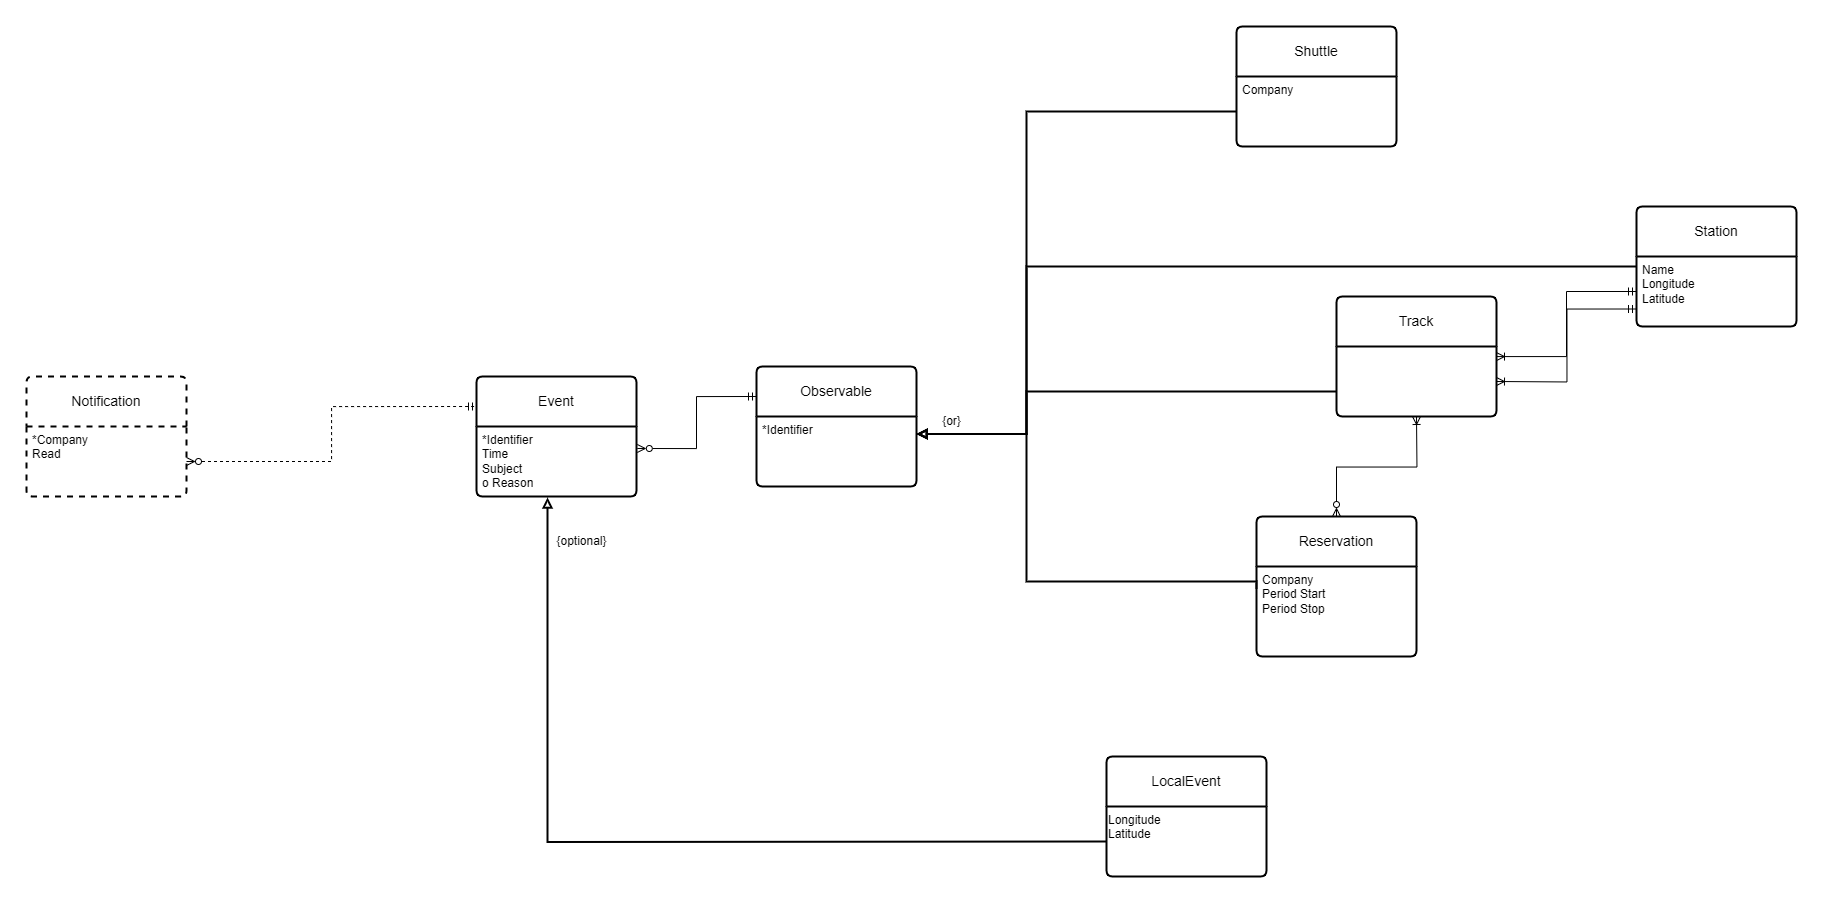

The diagram above was exported from draw.io. Its source (the exported page's mxGraphModel, read from the mxfile embedded in the PNG):
<mxGraphModel dx="422" dy="1257" grid="1" gridSize="10" guides="1" tooltips="1" connect="1" arrows="1" fold="1" page="1" pageScale="1" pageWidth="850" pageHeight="1100" math="0" shadow="0">
  <root>
    <mxCell id="0" />
    <mxCell id="1" parent="0" />
    <mxCell id="3tqjzr7pb6yNpzPSLCOM-37" value="Shuttle" style="swimlane;childLayout=stackLayout;horizontal=1;startSize=50;horizontalStack=0;rounded=1;fontSize=14;fontStyle=0;strokeWidth=2;resizeParent=0;resizeLast=1;shadow=0;dashed=0;align=center;arcSize=4;whiteSpace=wrap;html=1;" parent="1" vertex="1">
      <mxGeometry x="3040" y="70" width="160" height="120" as="geometry" />
    </mxCell>
    <mxCell id="3tqjzr7pb6yNpzPSLCOM-38" value="Company" style="align=left;strokeColor=none;fillColor=none;spacingLeft=4;fontSize=12;verticalAlign=top;resizable=0;rotatable=0;part=1;html=1;" parent="3tqjzr7pb6yNpzPSLCOM-37" vertex="1">
      <mxGeometry y="50" width="160" height="70" as="geometry" />
    </mxCell>
    <mxCell id="3tqjzr7pb6yNpzPSLCOM-74" style="edgeStyle=orthogonalEdgeStyle;rounded=0;orthogonalLoop=1;jettySize=auto;html=1;entryX=0;entryY=0.5;entryDx=0;entryDy=0;endArrow=ERmandOne;endFill=0;startArrow=ERoneToMany;startFill=0;" parent="1" source="3tqjzr7pb6yNpzPSLCOM-39" target="3tqjzr7pb6yNpzPSLCOM-66" edge="1">
      <mxGeometry relative="1" as="geometry" />
    </mxCell>
    <mxCell id="3tqjzr7pb6yNpzPSLCOM-39" value="Track" style="swimlane;childLayout=stackLayout;horizontal=1;startSize=50;horizontalStack=0;rounded=1;fontSize=14;fontStyle=0;strokeWidth=2;resizeParent=0;resizeLast=1;shadow=0;dashed=0;align=center;arcSize=4;whiteSpace=wrap;html=1;" parent="1" vertex="1">
      <mxGeometry x="3140" y="340" width="160" height="120" as="geometry" />
    </mxCell>
    <mxCell id="3tqjzr7pb6yNpzPSLCOM-48" style="edgeStyle=orthogonalEdgeStyle;rounded=0;orthogonalLoop=1;jettySize=auto;html=1;entryX=1;entryY=0.25;entryDx=0;entryDy=0;endArrow=block;endFill=0;strokeWidth=2;exitX=0;exitY=0.25;exitDx=0;exitDy=0;" parent="1" source="3tqjzr7pb6yNpzPSLCOM-72" target="3tqjzr7pb6yNpzPSLCOM-44" edge="1">
      <mxGeometry relative="1" as="geometry">
        <mxPoint x="2960" y="630" as="sourcePoint" />
        <Array as="points">
          <mxPoint x="3060" y="625" />
          <mxPoint x="2830" y="625" />
          <mxPoint x="2830" y="478" />
        </Array>
      </mxGeometry>
    </mxCell>
    <mxCell id="3tqjzr7pb6yNpzPSLCOM-43" value="Observable" style="swimlane;childLayout=stackLayout;horizontal=1;startSize=50;horizontalStack=0;rounded=1;fontSize=14;fontStyle=0;strokeWidth=2;resizeParent=0;resizeLast=1;shadow=0;dashed=0;align=center;arcSize=4;whiteSpace=wrap;html=1;" parent="1" vertex="1">
      <mxGeometry x="2560" y="410" width="160" height="120" as="geometry" />
    </mxCell>
    <mxCell id="3tqjzr7pb6yNpzPSLCOM-44" value="&lt;div&gt;*Identifier&lt;br&gt;&lt;/div&gt;" style="align=left;strokeColor=none;fillColor=none;spacingLeft=4;fontSize=12;verticalAlign=top;resizable=0;rotatable=0;part=1;html=1;" parent="3tqjzr7pb6yNpzPSLCOM-43" vertex="1">
      <mxGeometry y="50" width="160" height="70" as="geometry" />
    </mxCell>
    <mxCell id="3tqjzr7pb6yNpzPSLCOM-45" style="edgeStyle=orthogonalEdgeStyle;rounded=0;orthogonalLoop=1;jettySize=auto;html=1;entryX=1;entryY=0.25;entryDx=0;entryDy=0;endArrow=block;endFill=0;strokeWidth=2;" parent="1" source="3tqjzr7pb6yNpzPSLCOM-38" target="3tqjzr7pb6yNpzPSLCOM-44" edge="1">
      <mxGeometry relative="1" as="geometry">
        <Array as="points">
          <mxPoint x="2830" y="155" />
          <mxPoint x="2830" y="478" />
        </Array>
      </mxGeometry>
    </mxCell>
    <mxCell id="3tqjzr7pb6yNpzPSLCOM-46" style="edgeStyle=orthogonalEdgeStyle;rounded=0;orthogonalLoop=1;jettySize=auto;html=1;entryX=1;entryY=0.25;entryDx=0;entryDy=0;endArrow=block;endFill=0;strokeWidth=2;" parent="1" target="3tqjzr7pb6yNpzPSLCOM-44" edge="1">
      <mxGeometry relative="1" as="geometry">
        <mxPoint x="2620" y="420" as="targetPoint" />
        <Array as="points">
          <mxPoint x="2830" y="435" />
          <mxPoint x="2830" y="478" />
        </Array>
        <mxPoint x="3140" y="435" as="sourcePoint" />
      </mxGeometry>
    </mxCell>
    <mxCell id="3tqjzr7pb6yNpzPSLCOM-49" value="Event" style="swimlane;childLayout=stackLayout;horizontal=1;startSize=50;horizontalStack=0;rounded=1;fontSize=14;fontStyle=0;strokeWidth=2;resizeParent=0;resizeLast=1;shadow=0;align=center;arcSize=4;whiteSpace=wrap;html=1;spacing=2;" parent="1" vertex="1">
      <mxGeometry x="2280" y="420" width="160" height="120" as="geometry" />
    </mxCell>
    <mxCell id="3tqjzr7pb6yNpzPSLCOM-50" value="&lt;div&gt;*Identifier&lt;/div&gt;&lt;div&gt;Time&lt;br&gt;&lt;/div&gt;&lt;div&gt;Subject&lt;/div&gt;&lt;div&gt;o Reason&lt;br&gt;&lt;/div&gt;" style="text;html=1;align=left;verticalAlign=top;resizable=0;points=[];autosize=1;strokeColor=none;fillColor=none;spacing=2;spacingLeft=4;" parent="3tqjzr7pb6yNpzPSLCOM-49" vertex="1">
      <mxGeometry y="50" width="160" height="70" as="geometry" />
    </mxCell>
    <mxCell id="3tqjzr7pb6yNpzPSLCOM-51" style="edgeStyle=orthogonalEdgeStyle;rounded=0;orthogonalLoop=1;jettySize=auto;html=1;entryX=0;entryY=0.25;entryDx=0;entryDy=0;exitX=1.005;exitY=0.314;exitDx=0;exitDy=0;exitPerimeter=0;endArrow=ERmandOne;endFill=0;startArrow=ERzeroToMany;startFill=0;" parent="1" source="3tqjzr7pb6yNpzPSLCOM-50" target="3tqjzr7pb6yNpzPSLCOM-43" edge="1">
      <mxGeometry relative="1" as="geometry" />
    </mxCell>
    <mxCell id="3tqjzr7pb6yNpzPSLCOM-56" value="LocalEvent" style="swimlane;childLayout=stackLayout;horizontal=1;startSize=50;horizontalStack=0;rounded=1;fontSize=14;fontStyle=0;strokeWidth=2;resizeParent=0;resizeLast=1;shadow=0;dashed=0;align=center;arcSize=4;whiteSpace=wrap;html=1;" parent="1" vertex="1">
      <mxGeometry x="2910" y="800" width="160" height="120" as="geometry" />
    </mxCell>
    <mxCell id="oMu6-eTkp4VsXwauByiA-5" value="Longitude&lt;br&gt;Latitude" style="text;html=1;align=left;verticalAlign=top;resizable=0;points=[];autosize=1;strokeColor=none;fillColor=none;" parent="3tqjzr7pb6yNpzPSLCOM-56" vertex="1">
      <mxGeometry y="50" width="160" height="70" as="geometry" />
    </mxCell>
    <mxCell id="3tqjzr7pb6yNpzPSLCOM-58" style="edgeStyle=orthogonalEdgeStyle;rounded=0;orthogonalLoop=1;jettySize=auto;html=1;entryX=0.444;entryY=1.014;entryDx=0;entryDy=0;strokeWidth=2;endArrow=block;endFill=0;entryPerimeter=0;" parent="1" target="3tqjzr7pb6yNpzPSLCOM-50" edge="1">
      <mxGeometry relative="1" as="geometry">
        <mxPoint x="2720" y="677.5" as="targetPoint" />
        <mxPoint x="2910" y="885" as="sourcePoint" />
      </mxGeometry>
    </mxCell>
    <mxCell id="oMu6-eTkp4VsXwauByiA-2" style="edgeStyle=orthogonalEdgeStyle;rounded=0;orthogonalLoop=1;jettySize=auto;html=1;entryX=1;entryY=0.25;entryDx=0;entryDy=0;endArrow=block;endFill=0;strokeWidth=2;" parent="1" source="3tqjzr7pb6yNpzPSLCOM-65" target="3tqjzr7pb6yNpzPSLCOM-44" edge="1">
      <mxGeometry relative="1" as="geometry">
        <Array as="points">
          <mxPoint x="2830" y="310" />
          <mxPoint x="2830" y="478" />
        </Array>
      </mxGeometry>
    </mxCell>
    <mxCell id="3tqjzr7pb6yNpzPSLCOM-65" value="Station" style="swimlane;childLayout=stackLayout;horizontal=1;startSize=50;horizontalStack=0;rounded=1;fontSize=14;fontStyle=0;strokeWidth=2;resizeParent=0;resizeLast=1;shadow=0;dashed=0;align=center;arcSize=4;whiteSpace=wrap;html=1;" parent="1" vertex="1">
      <mxGeometry x="3440" y="250" width="160" height="120" as="geometry" />
    </mxCell>
    <mxCell id="3tqjzr7pb6yNpzPSLCOM-66" value="&lt;div&gt;Name&lt;/div&gt;&lt;div&gt;Longitude&lt;div style=&quot;border-color: var(--border-color);&quot;&gt;Latitude&lt;/div&gt;&lt;/div&gt;" style="align=left;strokeColor=none;fillColor=none;spacingLeft=4;fontSize=12;verticalAlign=top;resizable=0;rotatable=0;part=1;html=1;" parent="3tqjzr7pb6yNpzPSLCOM-65" vertex="1">
      <mxGeometry y="50" width="160" height="70" as="geometry" />
    </mxCell>
    <mxCell id="3tqjzr7pb6yNpzPSLCOM-69" value="Notification" style="swimlane;childLayout=stackLayout;horizontal=1;startSize=50;horizontalStack=0;rounded=1;fontSize=14;fontStyle=0;strokeWidth=2;resizeParent=0;resizeLast=1;shadow=0;dashed=1;align=center;arcSize=4;whiteSpace=wrap;html=1;" parent="1" vertex="1">
      <mxGeometry x="1830" y="420" width="160" height="120" as="geometry" />
    </mxCell>
    <mxCell id="3tqjzr7pb6yNpzPSLCOM-70" value="*Company&lt;div&gt;Read&lt;/div&gt;" style="align=left;strokeColor=none;fillColor=none;spacingLeft=4;fontSize=12;verticalAlign=top;resizable=0;rotatable=0;part=1;html=1;" parent="3tqjzr7pb6yNpzPSLCOM-69" vertex="1">
      <mxGeometry y="50" width="160" height="70" as="geometry" />
    </mxCell>
    <mxCell id="3tqjzr7pb6yNpzPSLCOM-76" style="edgeStyle=orthogonalEdgeStyle;rounded=0;orthogonalLoop=1;jettySize=auto;html=1;entryX=0.5;entryY=1;entryDx=0;entryDy=0;endArrow=ERoneToMany;endFill=0;startArrow=ERzeroToMany;startFill=0;" parent="1" source="3tqjzr7pb6yNpzPSLCOM-71" edge="1">
      <mxGeometry relative="1" as="geometry">
        <mxPoint x="3220" y="460" as="targetPoint" />
      </mxGeometry>
    </mxCell>
    <mxCell id="3tqjzr7pb6yNpzPSLCOM-71" value="Reservation" style="swimlane;childLayout=stackLayout;horizontal=1;startSize=50;horizontalStack=0;rounded=1;fontSize=14;fontStyle=0;strokeWidth=2;resizeParent=0;resizeLast=1;shadow=0;align=center;arcSize=4;whiteSpace=wrap;html=1;" parent="1" vertex="1">
      <mxGeometry x="3060" y="560" width="160" height="140" as="geometry" />
    </mxCell>
    <mxCell id="3tqjzr7pb6yNpzPSLCOM-72" value="&lt;div&gt;Company&lt;br&gt;&lt;/div&gt;&lt;div&gt;Period Start&lt;/div&gt;&lt;div&gt;Period Stop&lt;/div&gt;" style="align=left;strokeColor=none;fillColor=none;spacingLeft=4;fontSize=12;verticalAlign=top;resizable=0;rotatable=0;part=1;html=1;" parent="3tqjzr7pb6yNpzPSLCOM-71" vertex="1">
      <mxGeometry y="50" width="160" height="90" as="geometry" />
    </mxCell>
    <mxCell id="3tqjzr7pb6yNpzPSLCOM-73" style="edgeStyle=orthogonalEdgeStyle;rounded=0;orthogonalLoop=1;jettySize=auto;html=1;entryX=0;entryY=0.25;entryDx=0;entryDy=0;endArrow=ERmandOne;endFill=0;startArrow=ERzeroToMany;startFill=0;dashed=1;" parent="1" source="3tqjzr7pb6yNpzPSLCOM-70" target="3tqjzr7pb6yNpzPSLCOM-49" edge="1">
      <mxGeometry relative="1" as="geometry" />
    </mxCell>
    <mxCell id="3tqjzr7pb6yNpzPSLCOM-75" style="edgeStyle=orthogonalEdgeStyle;rounded=0;orthogonalLoop=1;jettySize=auto;html=1;entryX=0;entryY=0.75;entryDx=0;entryDy=0;startArrow=ERoneToMany;startFill=0;endArrow=ERmandOne;endFill=0;" parent="1" target="3tqjzr7pb6yNpzPSLCOM-66" edge="1">
      <mxGeometry relative="1" as="geometry">
        <mxPoint x="3300" y="425" as="sourcePoint" />
      </mxGeometry>
    </mxCell>
    <mxCell id="3tqjzr7pb6yNpzPSLCOM-88" value="{optional}" style="text;html=1;align=center;verticalAlign=middle;resizable=0;points=[];autosize=1;strokeColor=none;fillColor=none;" parent="1" vertex="1">
      <mxGeometry x="2350" y="570" width="70" height="30" as="geometry" />
    </mxCell>
    <mxCell id="3tqjzr7pb6yNpzPSLCOM-89" value="{or}" style="text;html=1;align=center;verticalAlign=middle;resizable=0;points=[];autosize=1;strokeColor=none;fillColor=none;" parent="1" vertex="1">
      <mxGeometry x="2730" y="450" width="50" height="30" as="geometry" />
    </mxCell>
  </root>
</mxGraphModel>